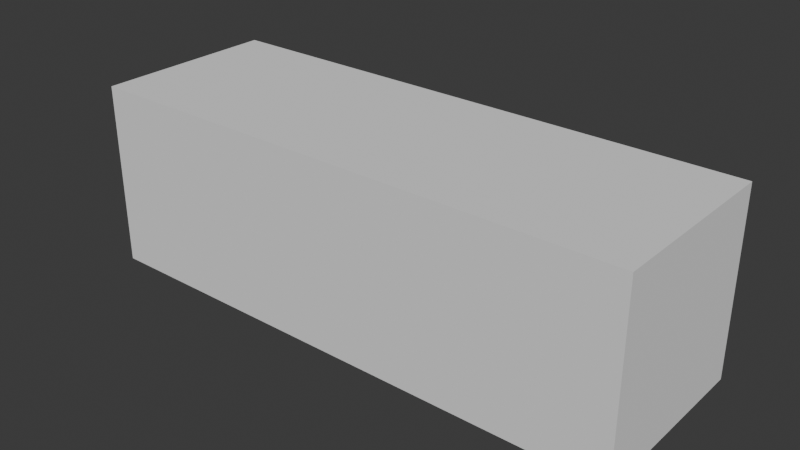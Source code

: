 # Source: scene.blend  (saved by Blender 5.0.119; exported with 4.5.12 LTS)
import bpy
from mathutils import Matrix  # noqa: F401  (used for matrix-valued properties, if any)

bpy.ops.wm.read_factory_settings(use_empty=True)
scene = bpy.context.scene
scene.name = 'Scene'

# ---- collections
col_collection = bpy.data.collections.new('Collection'); scene.collection.children.link(col_collection)
col_cameras = bpy.data.collections.new('CAMERAS'); scene.collection.children.link(col_cameras)
col_lights = bpy.data.collections.new('LIGHTS'); scene.collection.children.link(col_lights)
col_subject = bpy.data.collections.new('SUBJECT'); scene.collection.children.link(col_subject)
col_environment = bpy.data.collections.new('ENVIRONMENT'); scene.collection.children.link(col_environment)
col_fx = bpy.data.collections.new('FX'); scene.collection.children.link(col_fx)
col_helpers = bpy.data.collections.new('HELPERS'); scene.collection.children.link(col_helpers)
col_export = bpy.data.collections.new('EXPORT'); scene.collection.children.link(col_export)

# ---- world
world_world = bpy.data.worlds.new('World'); scene.world = world_world
world_world.use_nodes = True; world_world.node_tree.nodes.clear()
_N = world_world.node_tree.nodes; _L = world_world.node_tree.links
n0 = _N.new('ShaderNodeOutputWorld'); n0.name = 'World Output'; n0.location = (200, 100)
n1 = _N.new('ShaderNodeBackground'); n1.name = 'Background'; n1.location = (-200, 100)
n1.inputs[0].default_value = (0.05088, 0.05088, 0.05088, 1.0)
_L.new(n1.outputs[0], n0.inputs[0])
n0.is_active_output = True
world_world.color = (0.05088, 0.05088, 0.05088)
world_world.sun_shadow_jitter_overblur = 0.0

# ---- meshes
me_cube_001 = bpy.data.meshes.new('Cube.001')
me_cube_001.from_pydata([(-1.0, -1.0, -1.0), (-1.0, -1.0, 1.0), (-1.0, 1.0, -1.0), (-1.0, 1.0, 1.0), (1.0, -1.0, -1.0), (1.0, -1.0, 1.0), (1.0, 1.0, -1.0), (1.0, 1.0, 1.0)], [], [(0, 1, 3, 2), (2, 3, 7, 6), (6, 7, 5, 4), (4, 5, 1, 0), (2, 6, 4, 0), (7, 3, 1, 5)])
me_cube_001.update()
me_cube2 = bpy.data.meshes.new('Cube2')
me_cube2.from_pydata([(-1.0, -1.0, -1.0), (-1.0, -1.0, 1.0), (-1.0, 1.0, -1.0), (-1.0, 1.0, 1.0), (1.0, -1.0, -1.0), (1.0, -1.0, 1.0), (1.0, 1.0, -1.0), (1.0, 1.0, 1.0)], [], [(0, 1, 3, 2), (2, 3, 7, 6), (6, 7, 5, 4), (4, 5, 1, 0), (2, 6, 4, 0), (7, 3, 1, 5)])
me_cube2.update()
me_cube3 = bpy.data.meshes.new('Cube3')
me_cube3.from_pydata([(-1.0, -1.0, -1.0), (-1.0, -1.0, 1.0), (-1.0, 1.0, -1.0), (-1.0, 1.0, 1.0), (1.0, -1.0, -1.0), (1.0, -1.0, 1.0), (1.0, 1.0, -1.0), (1.0, 1.0, 1.0)], [], [(0, 1, 3, 2), (2, 3, 7, 6), (6, 7, 5, 4), (4, 5, 1, 0), (2, 6, 4, 0), (7, 3, 1, 5)])
me_cube3.update()

# ---- objects
ob_cube = bpy.data.objects.new('Cube', me_cube_001)
ob_cube2 = bpy.data.objects.new('Cube2', me_cube2)
ob_cube3 = bpy.data.objects.new('Cube3', me_cube3)

# ---- transforms, parenting, visibility, modifiers, constraints
ob_cube.location = (0.0, 0.0, 0.0)
ob_cube2.location = (2.0, 0.0, 0.0)
ob_cube3.location = (4.0, 0.0, 0.0)

# ---- collection membership
col_subject.objects.link(ob_cube)
col_subject.objects.link(ob_cube2)
col_subject.objects.link(ob_cube3)

# ---- scene / render settings (as saved in the file)
scene.frame_start = 1; scene.frame_end = 250; scene.frame_set(1)
scene.render.engine = 'BLENDER_EEVEE_NEXT'
scene.render.resolution_x = 480
scene.render.resolution_y = 270
scene.render.bake_bias = 0.0
scene.render.bake_samples = 0
scene.cycles.sampling_pattern = 'TABULATED_SOBOL'
scene.eevee.taa_render_samples = 32
scene.eevee.use_volume_custom_range = False
bpy.context.view_layer.update()

# ---- added for rendering (the .blend has no active camera and no usable light): camera, sun
cam_auto = bpy.data.cameras.new('AutoCamera')
cam_auto.lens = 50.0
cam_auto.sensor_width = 36.0
cam_auto.clip_end = 1000.0
ob_auto_camera = bpy.data.objects.new('AutoCamera', cam_auto)
scene.collection.objects.link(ob_auto_camera)
ob_auto_camera.location = (8.13725, -7.3647, 4.9098)
ob_auto_camera.rotation_euler = (1.09748, -7.21219e-08, 0.694738)
scene.camera = ob_auto_camera
light_auto_sun = bpy.data.lights.new('AutoSun', 'SUN')
light_auto_sun.energy = 3.0
light_auto_sun.angle = 0.0523599
ob_auto_sun = bpy.data.objects.new('AutoSun', light_auto_sun)
scene.collection.objects.link(ob_auto_sun)
ob_auto_sun.rotation_euler = (0.872665, 0.174533, 0.523599)
bpy.context.view_layer.update()
